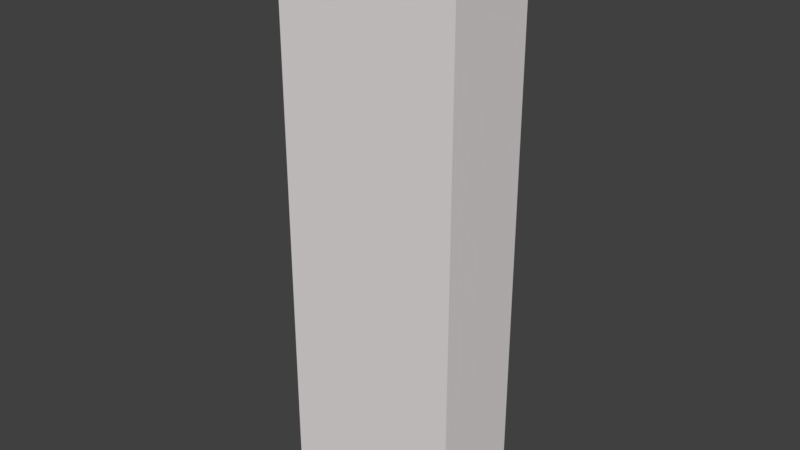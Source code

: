 # Source: toiletlevel.blend  (saved by Blender 2.79.0; exported with 4.5.12 LTS)
import bpy
from mathutils import Matrix  # noqa: F401  (used for matrix-valued properties, if any)

bpy.ops.wm.read_factory_settings(use_empty=True)
scene = bpy.context.scene
scene.name = 'Scene'

# ---- collections
col_collection_1 = bpy.data.collections.new('Collection 1'); scene.collection.children.link(col_collection_1)

# ---- materials (node trees are filled in below, after node groups)
mat_mat_door_green = bpy.data.materials.new('Mat_Door_Green')
mat_mat_door_green.alpha_threshold = 0.0
mat_mat_door_green.use_transparent_shadow = False
mat_mat_door_green.diffuse_color = (0.004795, 0.686, 0.0, 1.0)
mat_mat_door_green.roughness = 0.5
mat_mat_walls = bpy.data.materials.new('Mat_Walls')
mat_mat_walls.alpha_threshold = 0.0
mat_mat_walls.use_transparent_shadow = False
mat_mat_walls.diffuse_color = (0.8, 0.7526, 0.7526, 1.0)
mat_mat_walls.roughness = 0.5
mat_mat_door_red = bpy.data.materials.new('Mat_Door_Red')
mat_mat_door_red.alpha_threshold = 0.0
mat_mat_door_red.use_transparent_shadow = False
mat_mat_door_red.diffuse_color = (0.8, 0.0, 0.00197, 1.0)
mat_mat_door_red.roughness = 0.5

# ---- material node trees

# ---- world
world_world = bpy.data.worlds.new('World'); scene.world = world_world
world_world.color = (0.05088, 0.05088, 0.05088)
world_world.use_sun_shadow = False
world_world.sun_shadow_jitter_overblur = 0.0
world_world.cycles.sampling_method = 'MANUAL'

# ---- meshes
me_cube_005 = bpy.data.meshes.new('Cube.005')
me_cube_005.from_pydata([(-0.5231, -0.01012, 3.71), (-0.5231, 2.971, 3.71), (0.6977, -0.01012, 2.975), (0.6977, 2.971, 2.975), (-0.5143, -0.01012, -2.024), (-0.5143, -0.01012, -1.995), (-0.5143, 2.971, -2.024), (-0.5143, 2.971, -1.995), (0.696, -0.01012, -2.024), (0.696, -0.01012, -1.995), (0.696, 2.971, -2.024), (0.696, 2.971, -1.995), (-0.5143, -0.01012, -1.027), (-0.5143, -0.01012, -0.9983), (-0.5143, 2.971, -1.027), (-0.5143, 2.971, -0.9983), (0.696, -0.01012, -1.027), (0.696, -0.01012, -0.9983), (0.696, 2.971, -1.027), (0.696, 2.971, -0.9983), (-0.5143, -0.01012, 1.978), (-0.5143, -0.01012, 2.007), (-0.5143, 2.971, 1.978), (-0.5143, 2.971, 2.007), (0.6947, -0.01012, 1.978), (0.6947, -0.01012, 2.007), (0.6947, 2.971, 1.978), (0.6947, 2.971, 2.007), (-0.5143, -0.01012, 0.9675), (-0.5143, -0.01012, 0.9966), (-0.5143, 2.971, 0.9675), (-0.5143, 2.971, 0.9966), (0.696, -0.01012, 0.9675), (0.696, -0.01012, 0.9966), (0.696, 2.971, 0.9675), (0.696, 2.971, 0.9966), (-0.5143, -0.01012, -0.02467), (-0.5143, -0.01012, 0.004406), (-0.5143, 2.971, -0.02467), (-0.5143, 2.971, 0.004406), (0.696, -0.01012, -0.02467), (0.696, -0.01012, 0.004406), (0.696, 2.971, -0.02467), (0.696, 2.971, 0.004406), (-0.5233, -0.01012, 2.975), (-0.4942, -0.01012, 2.975), (-0.5233, 2.971, 2.975), (-0.4942, 2.971, 2.975), (-0.5233, -0.01012, -4.001), (-0.4942, -0.01012, -4.001), (-0.5233, 2.971, -4.001), (-0.4942, 2.971, -4.001), (0.695, -0.01011, 3.681), (0.695, -0.01011, 3.71), (0.695, 2.971, 3.681), (0.695, 2.971, 3.71), (2.999, -0.01167, 3.681), (2.999, -0.01167, 3.71), (2.999, 2.969, 3.681), (2.999, 2.969, 3.71), (2.97, -0.01012, 3.681), (2.97, 1.275, 3.681), (2.999, 1.275, 3.681), (2.97, -0.01012, -3.998), (2.97, 1.275, -3.998), (2.999, 1.275, -3.998), (0.6917, -0.0134, -4.027), (0.6917, -0.0134, -3.998), (0.6917, 2.967, -4.027), (0.6917, 2.967, -3.998), (2.999, -0.01167, -4.026), (2.999, -0.01167, -3.997), (2.999, 2.969, -4.026), (2.999, 2.969, -3.997), (-0.4944, 2.004, -4.027), (-0.4944, 2.004, -3.998), (0.6893, 2.005, -4.026), (0.6893, 2.005, -3.997), (0.6998, 0.1993, 2.99), (0.7289, 0.1993, 2.99), (0.6998, 2.227, 2.99), (0.7289, 2.227, 2.99), (0.6998, 0.1993, 1.994), (0.7289, 0.1993, 1.994), (0.6998, 2.227, 1.994), (0.7289, 2.227, 1.994), (2.97, 2.97, -10.01), (2.999, 1.786, -10.01), (2.97, 1.786, -10.01), (0.7273, 1.26, 2.095), (0.7273, 1.152, 2.095), (0.7386, 1.26, 2.095), (0.7386, 1.152, 2.095), (0.7273, 1.26, 2.203), (0.7273, 1.152, 2.203), (0.7386, 1.26, 2.203), (0.7386, 1.152, 2.203), (0.7386, 1.22, 2.122), (0.7386, 1.231, 2.122), (0.7386, 1.231, 2.174), (0.738, 1.22, 2.172), (0.6962, 0.1993, 1.981), (0.7253, 0.1993, 1.981), (0.6962, 2.227, 1.981), (0.7253, 2.227, 1.981), (0.6962, 0.1993, 0.9853), (0.7253, 0.1993, 0.9853), (0.6962, 2.227, 0.9853), (0.7253, 2.227, 0.9853), (0.7237, 1.26, 1.086), (0.7237, 1.152, 1.086), (0.735, 1.26, 1.086), (0.735, 1.152, 1.086), (0.7237, 1.26, 1.193), (0.7237, 1.152, 1.193), (0.735, 1.26, 1.193), (0.735, 1.152, 1.193), (0.735, 1.22, 1.112), (0.735, 1.231, 1.112), (0.735, 1.231, 1.164), (0.7343, 1.22, 1.163), (0.6962, 0.1993, 0.9731), (0.7253, 0.1993, 0.9731), (0.6962, 2.227, 0.9731), (0.7253, 2.227, 0.9731), (0.7237, 1.26, 0.07806), (0.7237, 1.152, 0.07806), (0.735, 1.26, 0.07806), (0.735, 1.152, 0.07806), (0.7237, 1.26, 0.1859), (0.7237, 1.152, 0.1859), (0.735, 1.26, 0.1859), (0.735, 1.152, 0.1859), (0.735, 1.22, 0.1049), (0.735, 1.231, 0.1049), (0.735, 1.231, 0.1569), (0.7343, 1.22, 0.1555), (0.6962, 0.1993, -0.02431), (0.7253, 0.1993, -0.02431), (0.6962, 2.227, -0.02431), (0.7253, 2.227, -0.02431), (0.7237, 1.26, -0.9194), (0.7237, 1.152, -0.9194), (0.735, 1.26, -0.9194), (0.735, 1.152, -0.9194), (0.7237, 1.26, -0.8115), (0.7237, 1.152, -0.8115), (0.735, 1.26, -0.8115), (0.735, 1.152, -0.8115), (0.735, 1.22, -0.8926), (0.735, 1.231, -0.8926), (0.735, 1.231, -0.8405), (0.7343, 1.22, -0.8419), (0.6962, 0.1993, -1.026), (0.7253, 0.1993, -1.026), (0.6962, 2.227, -1.026), (0.7253, 2.227, -1.026), (0.6962, 0.1993, -2.021), (0.7253, 0.1993, -2.021), (0.6962, 2.227, -2.021), (0.7253, 2.227, -2.021), (0.7237, 1.26, -1.921), (0.7237, 1.152, -1.921), (0.735, 1.26, -1.921), (0.735, 1.152, -1.921), (0.7237, 1.26, -1.813), (0.7237, 1.152, -1.813), (0.735, 1.26, -1.813), (0.735, 1.152, -1.813), (0.735, 1.22, -1.894), (0.735, 1.231, -1.894), (0.735, 1.231, -1.842), (0.7343, 1.22, -1.844), (2.97, 2.172, 3.681), (2.999, 2.172, 3.681), (2.97, 2.97, 3.681), (2.97, 2.172, -3.998), (2.999, 2.172, -3.998), (2.97, 2.97, -3.998), (2.999, 2.171, 2.748), (2.97, 2.171, 2.748), (2.999, 1.276, 2.748), (2.97, 1.276, 2.748), (2.97, 1.276, -2.69), (2.999, 1.276, -2.69), (2.97, 2.171, -2.69), (2.999, 2.171, -2.69), (2.97, 2.97, -4.027), (2.999, 1.786, -4.027), (2.97, 1.786, -4.027), (0.6917, -0.0134, -6.027), (0.6917, -0.0134, -5.998), (0.6917, 2.967, -6.027), (0.6917, 2.967, -5.998), (2.971, -0.01167, -6.027), (2.971, -0.01167, -5.998), (2.971, 2.969, -6.027), (2.971, 2.969, -5.998), (-0.502, 2.004, -6.027), (-0.502, 2.004, -5.998), (0.6893, 2.005, -6.027), (0.6893, 2.005, -5.998), (2.999, 0.6038, -10.01), (2.97, 0.6038, -10.01), (2.97, -0.003232, -10.01), (2.999, 0.6038, -4.027), (2.97, 0.6038, -4.027), (2.97, -0.003232, -4.027), (2.97, 0.6044, -4.492), (2.999, 0.6044, -4.492), (2.97, 1.786, -4.492), (2.999, 1.786, -4.492), (2.97, 0.6044, -5.55), (2.999, 0.6044, -5.55), (2.97, 1.786, -5.55), (2.999, 1.786, -5.55), (2.97, 0.6044, -6.481), (2.999, 0.6044, -6.481), (2.97, 1.786, -6.481), (2.999, 1.786, -6.481), (2.97, 0.6044, -7.622), (2.999, 0.6044, -7.622), (2.97, 1.786, -7.622), (2.999, 1.786, -7.622), (2.97, 0.6044, -8.087), (2.999, 0.6044, -8.087), (2.97, 1.786, -8.087), (2.999, 1.786, -8.087), (2.97, 0.6044, -9.2), (2.999, 0.6044, -9.2), (2.97, 1.786, -9.2), (2.999, 1.786, -9.2), (-2.802, -0.0134, -6.027), (-2.802, -0.0134, -5.998), (-2.802, 2.967, -6.027), (-2.802, 2.967, -5.998), (-0.5021, -0.01167, -6.027), (-0.5021, -0.01167, -5.998), (-0.5021, 2.969, -6.027), (-0.5021, 2.969, -5.998), (-3.997, 2.97, -10.01), (-3.997, 1.786, -10.01), (-4.026, 1.786, -10.01), (-3.997, 2.97, -4.027), (-3.997, 1.786, -4.027), (-4.026, 1.786, -4.027), (-3.997, 0.6038, -10.01), (-4.026, 0.6038, -10.01), (-3.997, -0.003232, -10.01), (-4.026, -0.003232, -10.01), (-3.997, 0.6038, -4.027), (-4.026, 0.6038, -4.027), (-3.997, -0.003232, -4.027), (-4.026, -0.003232, -4.027), (-4.027, 0.6044, -4.492), (-3.997, 0.6044, -4.492), (-4.027, 1.786, -4.492), (-3.997, 1.786, -4.492), (-4.027, 0.6044, -5.55), (-3.997, 0.6044, -5.55), (-4.027, 1.786, -5.55), (-3.997, 1.786, -5.55), (-4.027, 0.6044, -6.481), (-3.997, 0.6044, -6.481), (-4.027, 1.786, -6.481), (-3.997, 1.786, -6.481), (-4.027, 0.6044, -7.622), (-3.997, 0.6044, -7.622), (-4.027, 1.786, -7.622), (-3.997, 1.786, -7.622), (-4.027, 0.6044, -8.087), (-3.997, 0.6044, -8.087), (-4.027, 1.786, -8.087), (-3.997, 1.786, -8.087), (-4.027, 0.6044, -9.2), (-3.997, 0.6044, -9.2), (-4.027, 1.786, -9.2), (-3.997, 1.786, -9.2), (-4.026, -0.0134, -10.01), (-3.997, -0.0134, -9.981), (-4.026, 2.967, -10.01), (-3.997, 2.967, -9.981), (2.999, -0.01167, -10.01), (2.97, -0.01167, -9.981), (2.999, 2.969, -10.01), (2.97, 2.969, -9.981), (-4.005, -0.0134, -6.027), (-4.005, -0.0134, -5.998), (-4.005, 2.967, -6.027), (-4.005, 2.967, -5.998), (-3.796, -0.01167, -6.027), (-3.796, -0.01167, -5.998), (-3.799, 2.004, -6.027), (-3.799, 2.004, -5.998), (-3.799, 2.971, -6.027), (-3.799, 2.971, -5.998), (-2.801, 2.005, -6.027), (-2.801, 2.005, -5.998), (-4.027, -0.0134, -4.027), (-4.027, -0.0134, -3.998), (-4.027, 2.967, -4.027), (-4.027, 2.967, -3.998), (-0.4943, -0.01167, -4.027), (-0.4943, 2.969, -4.027), (-4.027, 2.999, -3.998), (-4.027, 2.999, -10.01), (2.999, 3.0, -10.01), (-0.5233, 2.999, 3.711), (-0.5233, 2.999, -3.998), (2.999, 3.0, 3.711), (2.999, 3.0, -3.998), (-4.026, -39.92, -3.998), (-4.026, -39.92, -10.01), (2.999, -39.92, -3.998), (2.999, -39.92, 3.711), (-0.5232, -39.92, 3.711), (2.999, -39.92, -10.01), (-0.5232, -39.92, -3.998), (-1.986, -0.01012, -6.024), (-1.957, -0.01012, -6.024), (-1.986, 2.971, -6.024), (-1.957, 2.971, -6.024), (-1.986, -0.01012, -9.993), (-1.957, -0.01012, -9.993), (-1.986, 2.971, -9.993), (-1.957, 2.971, -9.993)], [], [(316, 313, 311, 312), (282, 71, 299, 278), (71, 57, 0, 48), (313, 314, 315, 317), (0, 53, 55, 1), (1, 55, 3, 46), (46, 3, 2, 44), (44, 2, 53, 0), (1, 46, 44, 0), (3, 55, 53, 2), (4, 5, 7, 6), (6, 7, 11, 10), (10, 11, 9, 8), (8, 9, 5, 4), (6, 10, 8, 4), (11, 7, 5, 9), (12, 13, 15, 14), (14, 15, 19, 18), (18, 19, 17, 16), (16, 17, 13, 12), (14, 18, 16, 12), (19, 15, 13, 17), (20, 21, 23, 22), (22, 23, 27, 26), (26, 27, 25, 24), (24, 25, 21, 20), (22, 26, 24, 20), (27, 23, 21, 25), (28, 29, 31, 30), (30, 31, 35, 34), (34, 35, 33, 32), (32, 33, 29, 28), (30, 34, 32, 28), (35, 31, 29, 33), (36, 37, 39, 38), (38, 39, 43, 42), (42, 43, 41, 40), (40, 41, 37, 36), (38, 42, 40, 36), (43, 39, 37, 41), (44, 45, 47, 46), (46, 47, 51, 50), (50, 51, 49, 48), (48, 49, 45, 44), (46, 50, 48, 44), (51, 47, 45, 49), (52, 53, 55, 54), (54, 55, 59, 58), (58, 59, 57, 56), (56, 57, 53, 52), (54, 58, 56, 52), (59, 55, 53, 57), (61, 62, 65, 64), (63, 71, 56, 60), (61, 64, 63, 60), (65, 62, 56, 71), (66, 67, 69, 68), (68, 69, 73, 72), (72, 73, 71, 70), (70, 71, 67, 66), (68, 72, 70, 66), (73, 69, 67, 71), (303, 51, 69, 68), (76, 77, 75, 74), (303, 68, 76, 74), (69, 51, 75, 77), (78, 79, 81, 80), (80, 81, 85, 84), (84, 85, 83, 82), (82, 83, 79, 78), (80, 84, 82, 78), (85, 81, 79, 83), (206, 205, 202, 203), (89, 91, 92, 90), (92, 97, 100, 96), (95, 93, 94, 96), (91, 89, 93, 95), (96, 94, 90, 92), (91, 98, 97, 92), (96, 100, 99, 95), (95, 99, 98, 91), (98, 100, 97), (99, 100, 98), (101, 102, 104, 103), (103, 104, 108, 107), (107, 108, 106, 105), (105, 106, 102, 101), (103, 107, 105, 101), (108, 104, 102, 106), (109, 111, 112, 110), (112, 117, 120, 116), (115, 113, 114, 116), (111, 109, 113, 115), (116, 114, 110, 112), (111, 118, 117, 112), (116, 120, 119, 115), (115, 119, 118, 111), (118, 120, 117), (119, 120, 118), (121, 122, 124, 123), (123, 124, 140, 139), (137, 138, 122, 121), (123, 139, 137, 121), (140, 124, 122, 138), (125, 127, 128, 126), (128, 133, 136, 132), (131, 129, 130, 132), (127, 125, 129, 131), (132, 130, 126, 128), (127, 134, 133, 128), (132, 136, 135, 131), (131, 135, 134, 127), (134, 136, 133), (135, 136, 134), (137, 138, 140, 139), (139, 140, 156, 155), (153, 154, 138, 137), (139, 155, 153, 137), (156, 140, 138, 154), (141, 143, 144, 142), (144, 149, 152, 148), (147, 145, 146, 148), (143, 141, 145, 147), (148, 146, 142, 144), (143, 150, 149, 144), (148, 152, 151, 147), (147, 151, 150, 143), (150, 152, 149), (151, 152, 150), (153, 154, 156, 155), (155, 156, 160, 159), (159, 160, 158, 157), (157, 158, 154, 153), (155, 159, 157, 153), (160, 156, 154, 158), (161, 163, 164, 162), (164, 169, 172, 168), (167, 165, 166, 168), (163, 161, 165, 167), (168, 166, 162, 164), (163, 170, 169, 164), (168, 172, 171, 167), (167, 171, 170, 163), (170, 172, 169), (171, 172, 170), (175, 58, 73, 178), (176, 177, 174, 173), (175, 178, 176, 173), (73, 58, 174, 177), (179, 174, 62, 181), (173, 180, 182, 61), (173, 61, 62, 174), (182, 180, 179, 181), (185, 176, 64, 183), (177, 186, 184, 65), (185, 183, 184, 186), (64, 176, 177, 65), (204, 282, 70, 207), (187, 72, 284, 86), (88, 87, 188, 189), (187, 86, 88, 189), (284, 72, 188, 87), (190, 191, 193, 192), (192, 193, 197, 196), (194, 195, 191, 190), (192, 196, 194, 190), (197, 193, 191, 195), (238, 239, 193, 192), (200, 201, 199, 198), (238, 192, 200, 198), (193, 239, 199, 201), (206, 203, 204, 207), (202, 205, 70, 282), (189, 210, 208, 206), (211, 188, 205, 209), (189, 206, 205, 188), (208, 210, 211, 209), (214, 218, 216, 212), (219, 215, 213, 217), (214, 212, 213, 215), (216, 218, 219, 217), (222, 226, 224, 220), (227, 223, 221, 225), (222, 220, 221, 223), (224, 226, 227, 225), (230, 88, 203, 228), (87, 231, 229, 202), (230, 228, 229, 231), (203, 88, 87, 202), (232, 233, 235, 234), (234, 235, 239, 238), (236, 237, 233, 232), (234, 238, 236, 232), (239, 235, 233, 237), (251, 250, 246, 247), (249, 248, 252, 253), (300, 243, 240, 280), (242, 241, 244, 245), (300, 280, 242, 245), (240, 243, 244, 241), (251, 247, 249, 253), (246, 250, 252, 248), (245, 256, 254, 251), (257, 244, 250, 255), (245, 251, 250, 244), (254, 256, 257, 255), (260, 264, 262, 258), (265, 261, 259, 263), (260, 258, 259, 261), (262, 264, 265, 263), (268, 272, 270, 266), (273, 269, 267, 271), (268, 266, 267, 269), (270, 272, 273, 271), (276, 242, 247, 274), (241, 277, 275, 246), (276, 274, 275, 277), (247, 242, 241, 246), (280, 281, 285, 284), (282, 283, 279, 278), (280, 284, 282, 278), (285, 281, 279, 283), (238, 239, 237, 236), (286, 287, 289, 288), (288, 294, 290, 286), (295, 289, 287, 291), (294, 295, 291, 290), (296, 297, 293, 292), (294, 234, 296, 292), (235, 295, 293, 297), (298, 299, 301, 300), (300, 303, 302, 298), (51, 301, 299, 49), (303, 51, 49, 302), (280, 305, 306, 284), (73, 310, 304, 301), (280, 284, 73, 301), (306, 305, 304, 310), (284, 306, 310, 73), (280, 301, 304, 305), (282, 316, 312, 278), (57, 314, 313, 71), (50, 308, 310, 73), (59, 309, 307, 1), (50, 73, 59, 1), (310, 308, 307, 309), (73, 310, 309, 59), (50, 1, 307, 308), (48, 317, 315, 0), (71, 313, 316, 282), (299, 311, 313, 71), (278, 312, 311, 299), (71, 313, 317, 48), (0, 315, 314, 57), (320, 324, 322, 318), (325, 321, 319, 323)])
me_cube_005.polygons.foreach_set('material_index', [1, 1, 1, 1, 1, 1, 1, 1, 1, 1, 1, 1, 1, 1, 1, 1, 1, 1, 1, 1, 1, 1, 1, 1, 1, 1, 1, 1, 1, 1, 1, 1, 1, 1, 1, 1, 1, 1, 1, 1, 1, 1, 1, 1, 1, 1, 1, 1, 1, 1, 1, 1, 1, 1, 1, 1, 1, 1, 1, 1, 1, 1, 1, 1, 1, 1, 1, 1, 1, 1, 1, 1, 1, 1, 1, 1, 1, 1, 1, 1, 1, 0, 1, 1, 1, 1, 1, 1, 1, 1, 1, 1, 1, 1, 1, 1, 1, 0, 1, 1, 1, 1, 1, 1, 1, 1, 1, 1, 1, 1, 1, 1, 0, 1, 1, 1, 1, 1, 1, 1, 1, 1, 1, 1, 1, 1, 1, 2, 1, 1, 1, 1, 1, 1, 1, 1, 1, 1, 1, 1, 1, 1, 1, 0, 1, 1, 1, 1, 1, 1, 1, 1, 1, 1, 1, 1, 1, 1, 1, 1, 1, 1, 1, 1, 1, 1, 1, 1, 1, 1, 1, 1, 1, 1, 1, 1, 1, 1, 1, 1, 1, 1, 1, 1, 1, 1, 1, 1, 1, 1, 1, 1, 1, 1, 1, 1, 1, 1, 1, 1, 1, 1, 1, 1, 1, 1, 1, 1, 1, 1, 1, 1, 1, 1, 1, 1, 1, 1, 1, 1, 1, 1, 1, 1, 1, 1, 1, 1, 1, 1, 1, 1, 1, 1, 1, 1, 1, 1, 1, 1, 1, 1, 1, 1, 1, 1, 1, 1, 1, 1, 1, 1, 1, 1, 1, 1])
me_cube_005.materials.append(mat_mat_door_green)
me_cube_005.materials.append(mat_mat_walls)
me_cube_005.materials.append(mat_mat_door_red)
me_cube_005.use_remesh_preserve_volume = False
me_cube_005.use_remesh_preserve_attributes = False
me_cube_005.use_mirror_vertex_groups = False
me_cube_005.update()

# ---- objects
ob_cube_004 = bpy.data.objects.new('Cube.004', me_cube_005)

# ---- transforms, parenting, visibility, modifiers, constraints
ob_cube_004.location = (0.0, 0.0, 0.0)
ob_cube_004.rotation_euler = (1.571, -0.0, -1.571)
ob_cube_004.lineart.crease_threshold = 0.0

# ---- collection membership
col_collection_1.objects.link(ob_cube_004)

# ---- scene / render settings (as saved in the file)
scene.frame_start = 1; scene.frame_end = 250; scene.frame_set(0)
scene.render.engine = 'BLENDER_EEVEE_NEXT'
scene.render.resolution_percentage = 50
scene.render.dither_intensity = 0.0
scene.cycles.use_denoising = False
scene.cycles.samples = 128
scene.cycles.sampling_pattern = 'TABULATED_SOBOL'
scene.cycles.use_adaptive_sampling = False
scene.cycles.use_light_tree = False
scene.cycles.blur_glossy = 0.0
scene.cycles.sample_clamp_indirect = 0.0
scene.view_settings.view_transform = 'Standard'
bpy.context.view_layer.update()

# ---- added for rendering (the .blend has no active camera and no usable light): camera, sun
cam_auto = bpy.data.cameras.new('AutoCamera')
cam_auto.lens = 50.0
cam_auto.sensor_width = 36.0
cam_auto.clip_end = 1000.0
ob_auto_camera = bpy.data.objects.new('AutoCamera', cam_auto)
scene.collection.objects.link(ob_auto_camera)
ob_auto_camera.location = (45.3474, -50.1239, 15.2958)
ob_auto_camera.rotation_euler = (1.09748, -7.21219e-08, 0.694738)
scene.camera = ob_auto_camera
light_auto_sun = bpy.data.lights.new('AutoSun', 'SUN')
light_auto_sun.energy = 3.0
light_auto_sun.angle = 0.0523599
ob_auto_sun = bpy.data.objects.new('AutoSun', light_auto_sun)
scene.collection.objects.link(ob_auto_sun)
ob_auto_sun.rotation_euler = (0.872665, 0.174533, 0.523599)
bpy.context.view_layer.update()
